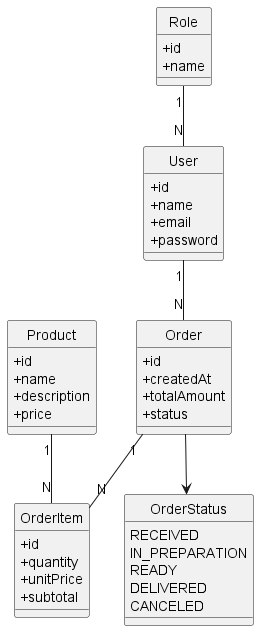

The diagram above was rendered by PlantUML. Its source (embedded in the PNG):
@startuml

hide circle
skinparam classAttributeIconSize 0

class User {
    +id
    +name
    +email
    +password
}

class Role {
    +id
    +name
}

class Product {
    +id
    +name
    +description
    +price
}

class Order {
    +id
    +createdAt
    +totalAmount
    +status
}

class OrderItem {
    +id
    +quantity
    +unitPrice
    +subtotal
}

enum OrderStatus {
    RECEIVED
    IN_PREPARATION
    READY
    DELIVERED
    CANCELED
}

Role "1" -- "N" User

User "1" -- "N" Order

Order "1" -- "N" OrderItem

Product "1" -- "N" OrderItem

Order --> OrderStatus

@enduml